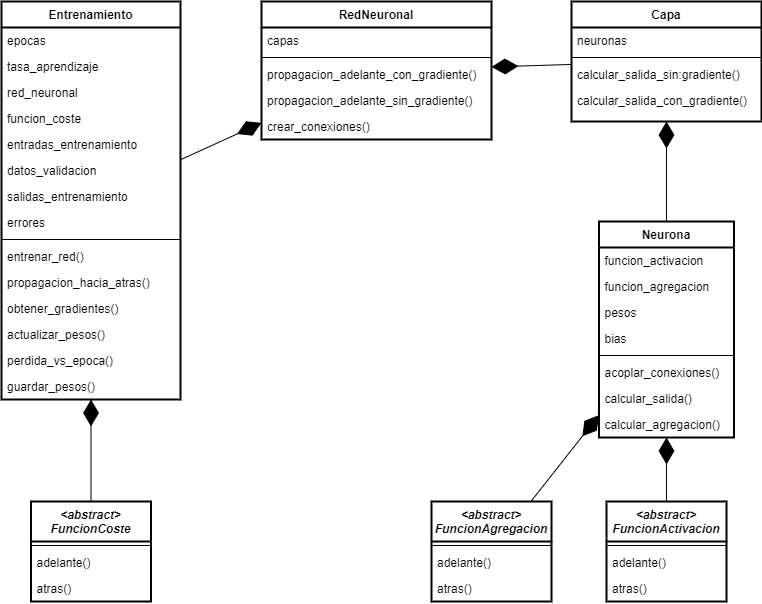

The diagram above was exported from draw.io. Its source (the exported page's mxGraphModel, read from the mxfile embedded in the PNG):
<mxGraphModel dx="2261" dy="788" grid="1" gridSize="10" guides="1" tooltips="1" connect="1" arrows="1" fold="1" page="1" pageScale="1" pageWidth="827" pageHeight="1169" background="#ffffff" math="0" shadow="0">
  <root>
    <mxCell id="WIyWlLk6GJQsqaUBKTNV-0" />
    <mxCell id="WIyWlLk6GJQsqaUBKTNV-1" parent="WIyWlLk6GJQsqaUBKTNV-0" />
    <mxCell id="74VpzKKWat0SHtBBU73y-0" value="Neurona" style="swimlane;fontStyle=1;align=center;verticalAlign=top;childLayout=stackLayout;horizontal=1;startSize=26;horizontalStack=0;resizeParent=1;resizeLast=0;collapsible=1;marginBottom=0;rounded=0;shadow=0;strokeWidth=2;" vertex="1" parent="WIyWlLk6GJQsqaUBKTNV-1">
      <mxGeometry x="117.5" y="680" width="135" height="216" as="geometry">
        <mxRectangle x="130" y="380" width="160" height="26" as="alternateBounds" />
      </mxGeometry>
    </mxCell>
    <mxCell id="74VpzKKWat0SHtBBU73y-1" value="funcion_activacion" style="text;align=left;verticalAlign=top;spacingLeft=4;spacingRight=4;overflow=hidden;rotatable=0;points=[[0,0.5],[1,0.5]];portConstraint=eastwest;" vertex="1" parent="74VpzKKWat0SHtBBU73y-0">
      <mxGeometry y="26" width="135" height="26" as="geometry" />
    </mxCell>
    <mxCell id="74VpzKKWat0SHtBBU73y-2" value="funcion_agregacion" style="text;align=left;verticalAlign=top;spacingLeft=4;spacingRight=4;overflow=hidden;rotatable=0;points=[[0,0.5],[1,0.5]];portConstraint=eastwest;rounded=0;shadow=0;html=0;" vertex="1" parent="74VpzKKWat0SHtBBU73y-0">
      <mxGeometry y="52" width="135" height="26" as="geometry" />
    </mxCell>
    <mxCell id="74VpzKKWat0SHtBBU73y-6" value="pesos" style="text;align=left;verticalAlign=top;spacingLeft=4;spacingRight=4;overflow=hidden;rotatable=0;points=[[0,0.5],[1,0.5]];portConstraint=eastwest;" vertex="1" parent="74VpzKKWat0SHtBBU73y-0">
      <mxGeometry y="78" width="135" height="26" as="geometry" />
    </mxCell>
    <mxCell id="74VpzKKWat0SHtBBU73y-7" value="bias" style="text;align=left;verticalAlign=top;spacingLeft=4;spacingRight=4;overflow=hidden;rotatable=0;points=[[0,0.5],[1,0.5]];portConstraint=eastwest;" vertex="1" parent="74VpzKKWat0SHtBBU73y-0">
      <mxGeometry y="104" width="135" height="26" as="geometry" />
    </mxCell>
    <mxCell id="74VpzKKWat0SHtBBU73y-3" value="" style="line;html=1;strokeWidth=1;align=left;verticalAlign=middle;spacingTop=-1;spacingLeft=3;spacingRight=3;rotatable=0;labelPosition=right;points=[];portConstraint=eastwest;" vertex="1" parent="74VpzKKWat0SHtBBU73y-0">
      <mxGeometry y="130" width="135" height="8" as="geometry" />
    </mxCell>
    <mxCell id="74VpzKKWat0SHtBBU73y-5" value="acoplar_conexiones()" style="text;align=left;verticalAlign=top;spacingLeft=4;spacingRight=4;overflow=hidden;rotatable=0;points=[[0,0.5],[1,0.5]];portConstraint=eastwest;" vertex="1" parent="74VpzKKWat0SHtBBU73y-0">
      <mxGeometry y="138" width="135" height="26" as="geometry" />
    </mxCell>
    <mxCell id="74VpzKKWat0SHtBBU73y-8" value="calcular_salida()" style="text;align=left;verticalAlign=top;spacingLeft=4;spacingRight=4;overflow=hidden;rotatable=0;points=[[0,0.5],[1,0.5]];portConstraint=eastwest;" vertex="1" parent="74VpzKKWat0SHtBBU73y-0">
      <mxGeometry y="164" width="135" height="26" as="geometry" />
    </mxCell>
    <mxCell id="74VpzKKWat0SHtBBU73y-9" value="calcular_agregacion()" style="text;align=left;verticalAlign=top;spacingLeft=4;spacingRight=4;overflow=hidden;rotatable=0;points=[[0,0.5],[1,0.5]];portConstraint=eastwest;" vertex="1" parent="74VpzKKWat0SHtBBU73y-0">
      <mxGeometry y="190" width="135" height="26" as="geometry" />
    </mxCell>
    <mxCell id="74VpzKKWat0SHtBBU73y-10" value="Capa" style="swimlane;fontStyle=1;align=center;verticalAlign=top;childLayout=stackLayout;horizontal=1;startSize=26;horizontalStack=0;resizeParent=1;resizeLast=0;collapsible=1;marginBottom=0;rounded=0;shadow=0;strokeWidth=2;" vertex="1" parent="WIyWlLk6GJQsqaUBKTNV-1">
      <mxGeometry x="90" y="460" width="190" height="120" as="geometry">
        <mxRectangle x="130" y="380" width="160" height="26" as="alternateBounds" />
      </mxGeometry>
    </mxCell>
    <mxCell id="74VpzKKWat0SHtBBU73y-11" value="neuronas" style="text;align=left;verticalAlign=top;spacingLeft=4;spacingRight=4;overflow=hidden;rotatable=0;points=[[0,0.5],[1,0.5]];portConstraint=eastwest;" vertex="1" parent="74VpzKKWat0SHtBBU73y-10">
      <mxGeometry y="26" width="190" height="26" as="geometry" />
    </mxCell>
    <mxCell id="74VpzKKWat0SHtBBU73y-15" value="" style="line;html=1;strokeWidth=1;align=left;verticalAlign=middle;spacingTop=-1;spacingLeft=3;spacingRight=3;rotatable=0;labelPosition=right;points=[];portConstraint=eastwest;" vertex="1" parent="74VpzKKWat0SHtBBU73y-10">
      <mxGeometry y="52" width="190" height="8" as="geometry" />
    </mxCell>
    <mxCell id="74VpzKKWat0SHtBBU73y-16" value="calcular_salida_sin:gradiente()" style="text;align=left;verticalAlign=top;spacingLeft=4;spacingRight=4;overflow=hidden;rotatable=0;points=[[0,0.5],[1,0.5]];portConstraint=eastwest;" vertex="1" parent="74VpzKKWat0SHtBBU73y-10">
      <mxGeometry y="60" width="190" height="26" as="geometry" />
    </mxCell>
    <mxCell id="74VpzKKWat0SHtBBU73y-17" value="calcular_salida_con_gradiente()" style="text;align=left;verticalAlign=top;spacingLeft=4;spacingRight=4;overflow=hidden;rotatable=0;points=[[0,0.5],[1,0.5]];portConstraint=eastwest;" vertex="1" parent="74VpzKKWat0SHtBBU73y-10">
      <mxGeometry y="86" width="190" height="26" as="geometry" />
    </mxCell>
    <mxCell id="74VpzKKWat0SHtBBU73y-19" value="RedNeuronal" style="swimlane;fontStyle=1;align=center;verticalAlign=top;childLayout=stackLayout;horizontal=1;startSize=26;horizontalStack=0;resizeParent=1;resizeLast=0;collapsible=1;marginBottom=0;rounded=0;shadow=0;strokeWidth=2;" vertex="1" parent="WIyWlLk6GJQsqaUBKTNV-1">
      <mxGeometry x="-220" y="460" width="230" height="138" as="geometry">
        <mxRectangle x="130" y="380" width="160" height="26" as="alternateBounds" />
      </mxGeometry>
    </mxCell>
    <mxCell id="74VpzKKWat0SHtBBU73y-20" value="capas" style="text;align=left;verticalAlign=top;spacingLeft=4;spacingRight=4;overflow=hidden;rotatable=0;points=[[0,0.5],[1,0.5]];portConstraint=eastwest;" vertex="1" parent="74VpzKKWat0SHtBBU73y-19">
      <mxGeometry y="26" width="230" height="26" as="geometry" />
    </mxCell>
    <mxCell id="74VpzKKWat0SHtBBU73y-21" value="" style="line;html=1;strokeWidth=1;align=left;verticalAlign=middle;spacingTop=-1;spacingLeft=3;spacingRight=3;rotatable=0;labelPosition=right;points=[];portConstraint=eastwest;" vertex="1" parent="74VpzKKWat0SHtBBU73y-19">
      <mxGeometry y="52" width="230" height="8" as="geometry" />
    </mxCell>
    <mxCell id="74VpzKKWat0SHtBBU73y-22" value="propagacion_adelante_con_gradiente()" style="text;align=left;verticalAlign=top;spacingLeft=4;spacingRight=4;overflow=hidden;rotatable=0;points=[[0,0.5],[1,0.5]];portConstraint=eastwest;" vertex="1" parent="74VpzKKWat0SHtBBU73y-19">
      <mxGeometry y="60" width="230" height="26" as="geometry" />
    </mxCell>
    <mxCell id="74VpzKKWat0SHtBBU73y-24" value="propagacion_adelante_sin_gradiente()" style="text;align=left;verticalAlign=top;spacingLeft=4;spacingRight=4;overflow=hidden;rotatable=0;points=[[0,0.5],[1,0.5]];portConstraint=eastwest;" vertex="1" parent="74VpzKKWat0SHtBBU73y-19">
      <mxGeometry y="86" width="230" height="26" as="geometry" />
    </mxCell>
    <mxCell id="74VpzKKWat0SHtBBU73y-23" value="crear_conexiones()" style="text;align=left;verticalAlign=top;spacingLeft=4;spacingRight=4;overflow=hidden;rotatable=0;points=[[0,0.5],[1,0.5]];portConstraint=eastwest;" vertex="1" parent="74VpzKKWat0SHtBBU73y-19">
      <mxGeometry y="112" width="230" height="26" as="geometry" />
    </mxCell>
    <mxCell id="74VpzKKWat0SHtBBU73y-25" value="Entrenamiento" style="swimlane;fontStyle=1;align=center;verticalAlign=top;childLayout=stackLayout;horizontal=1;startSize=26;horizontalStack=0;resizeParent=1;resizeLast=0;collapsible=1;marginBottom=0;rounded=0;shadow=0;strokeWidth=2;" vertex="1" parent="WIyWlLk6GJQsqaUBKTNV-1">
      <mxGeometry x="-480" y="460" width="179" height="398" as="geometry">
        <mxRectangle x="130" y="380" width="160" height="26" as="alternateBounds" />
      </mxGeometry>
    </mxCell>
    <mxCell id="74VpzKKWat0SHtBBU73y-26" value="epocas" style="text;align=left;verticalAlign=top;spacingLeft=4;spacingRight=4;overflow=hidden;rotatable=0;points=[[0,0.5],[1,0.5]];portConstraint=eastwest;" vertex="1" parent="74VpzKKWat0SHtBBU73y-25">
      <mxGeometry y="26" width="179" height="26" as="geometry" />
    </mxCell>
    <mxCell id="74VpzKKWat0SHtBBU73y-31" value="tasa_aprendizaje" style="text;align=left;verticalAlign=top;spacingLeft=4;spacingRight=4;overflow=hidden;rotatable=0;points=[[0,0.5],[1,0.5]];portConstraint=eastwest;" vertex="1" parent="74VpzKKWat0SHtBBU73y-25">
      <mxGeometry y="52" width="179" height="26" as="geometry" />
    </mxCell>
    <mxCell id="74VpzKKWat0SHtBBU73y-32" value="red_neuronal" style="text;align=left;verticalAlign=top;spacingLeft=4;spacingRight=4;overflow=hidden;rotatable=0;points=[[0,0.5],[1,0.5]];portConstraint=eastwest;" vertex="1" parent="74VpzKKWat0SHtBBU73y-25">
      <mxGeometry y="78" width="179" height="26" as="geometry" />
    </mxCell>
    <mxCell id="74VpzKKWat0SHtBBU73y-33" value="funcion_coste" style="text;align=left;verticalAlign=top;spacingLeft=4;spacingRight=4;overflow=hidden;rotatable=0;points=[[0,0.5],[1,0.5]];portConstraint=eastwest;" vertex="1" parent="74VpzKKWat0SHtBBU73y-25">
      <mxGeometry y="104" width="179" height="26" as="geometry" />
    </mxCell>
    <mxCell id="74VpzKKWat0SHtBBU73y-34" value="entradas_entrenamiento" style="text;align=left;verticalAlign=top;spacingLeft=4;spacingRight=4;overflow=hidden;rotatable=0;points=[[0,0.5],[1,0.5]];portConstraint=eastwest;" vertex="1" parent="74VpzKKWat0SHtBBU73y-25">
      <mxGeometry y="130" width="179" height="26" as="geometry" />
    </mxCell>
    <mxCell id="74VpzKKWat0SHtBBU73y-35" value="datos_validacion" style="text;align=left;verticalAlign=top;spacingLeft=4;spacingRight=4;overflow=hidden;rotatable=0;points=[[0,0.5],[1,0.5]];portConstraint=eastwest;" vertex="1" parent="74VpzKKWat0SHtBBU73y-25">
      <mxGeometry y="156" width="179" height="26" as="geometry" />
    </mxCell>
    <mxCell id="74VpzKKWat0SHtBBU73y-36" value="salidas_entrenamiento" style="text;align=left;verticalAlign=top;spacingLeft=4;spacingRight=4;overflow=hidden;rotatable=0;points=[[0,0.5],[1,0.5]];portConstraint=eastwest;" vertex="1" parent="74VpzKKWat0SHtBBU73y-25">
      <mxGeometry y="182" width="179" height="26" as="geometry" />
    </mxCell>
    <mxCell id="74VpzKKWat0SHtBBU73y-37" value="errores" style="text;align=left;verticalAlign=top;spacingLeft=4;spacingRight=4;overflow=hidden;rotatable=0;points=[[0,0.5],[1,0.5]];portConstraint=eastwest;" vertex="1" parent="74VpzKKWat0SHtBBU73y-25">
      <mxGeometry y="208" width="179" height="26" as="geometry" />
    </mxCell>
    <mxCell id="74VpzKKWat0SHtBBU73y-27" value="" style="line;html=1;strokeWidth=1;align=left;verticalAlign=middle;spacingTop=-1;spacingLeft=3;spacingRight=3;rotatable=0;labelPosition=right;points=[];portConstraint=eastwest;" vertex="1" parent="74VpzKKWat0SHtBBU73y-25">
      <mxGeometry y="234" width="179" height="8" as="geometry" />
    </mxCell>
    <mxCell id="74VpzKKWat0SHtBBU73y-28" value="entrenar_red()" style="text;align=left;verticalAlign=top;spacingLeft=4;spacingRight=4;overflow=hidden;rotatable=0;points=[[0,0.5],[1,0.5]];portConstraint=eastwest;" vertex="1" parent="74VpzKKWat0SHtBBU73y-25">
      <mxGeometry y="242" width="179" height="26" as="geometry" />
    </mxCell>
    <mxCell id="74VpzKKWat0SHtBBU73y-29" value="propagacion_hacia_atras()" style="text;align=left;verticalAlign=top;spacingLeft=4;spacingRight=4;overflow=hidden;rotatable=0;points=[[0,0.5],[1,0.5]];portConstraint=eastwest;" vertex="1" parent="74VpzKKWat0SHtBBU73y-25">
      <mxGeometry y="268" width="179" height="26" as="geometry" />
    </mxCell>
    <mxCell id="74VpzKKWat0SHtBBU73y-30" value="obtener_gradientes()" style="text;align=left;verticalAlign=top;spacingLeft=4;spacingRight=4;overflow=hidden;rotatable=0;points=[[0,0.5],[1,0.5]];portConstraint=eastwest;" vertex="1" parent="74VpzKKWat0SHtBBU73y-25">
      <mxGeometry y="294" width="179" height="26" as="geometry" />
    </mxCell>
    <mxCell id="74VpzKKWat0SHtBBU73y-39" value="actualizar_pesos()" style="text;align=left;verticalAlign=top;spacingLeft=4;spacingRight=4;overflow=hidden;rotatable=0;points=[[0,0.5],[1,0.5]];portConstraint=eastwest;" vertex="1" parent="74VpzKKWat0SHtBBU73y-25">
      <mxGeometry y="320" width="179" height="26" as="geometry" />
    </mxCell>
    <mxCell id="74VpzKKWat0SHtBBU73y-40" value="perdida_vs_epoca()" style="text;align=left;verticalAlign=top;spacingLeft=4;spacingRight=4;overflow=hidden;rotatable=0;points=[[0,0.5],[1,0.5]];portConstraint=eastwest;" vertex="1" parent="74VpzKKWat0SHtBBU73y-25">
      <mxGeometry y="346" width="179" height="26" as="geometry" />
    </mxCell>
    <mxCell id="74VpzKKWat0SHtBBU73y-38" value="guardar_pesos()" style="text;align=left;verticalAlign=top;spacingLeft=4;spacingRight=4;overflow=hidden;rotatable=0;points=[[0,0.5],[1,0.5]];portConstraint=eastwest;" vertex="1" parent="74VpzKKWat0SHtBBU73y-25">
      <mxGeometry y="372" width="179" height="26" as="geometry" />
    </mxCell>
    <mxCell id="74VpzKKWat0SHtBBU73y-41" value="&lt;abstract&gt;&#10;FuncionAgregacion" style="swimlane;fontStyle=3;align=center;verticalAlign=top;childLayout=stackLayout;horizontal=1;startSize=40;horizontalStack=0;resizeParent=1;resizeLast=0;collapsible=1;marginBottom=0;rounded=0;shadow=0;strokeWidth=2;" vertex="1" parent="WIyWlLk6GJQsqaUBKTNV-1">
      <mxGeometry x="-50" y="960" width="120" height="100" as="geometry">
        <mxRectangle x="130" y="380" width="160" height="26" as="alternateBounds" />
      </mxGeometry>
    </mxCell>
    <mxCell id="74VpzKKWat0SHtBBU73y-43" value="" style="line;html=1;strokeWidth=1;align=left;verticalAlign=middle;spacingTop=-1;spacingLeft=3;spacingRight=3;rotatable=0;labelPosition=right;points=[];portConstraint=eastwest;" vertex="1" parent="74VpzKKWat0SHtBBU73y-41">
      <mxGeometry y="40" width="120" height="8" as="geometry" />
    </mxCell>
    <mxCell id="74VpzKKWat0SHtBBU73y-44" value="adelante()" style="text;align=left;verticalAlign=top;spacingLeft=4;spacingRight=4;overflow=hidden;rotatable=0;points=[[0,0.5],[1,0.5]];portConstraint=eastwest;" vertex="1" parent="74VpzKKWat0SHtBBU73y-41">
      <mxGeometry y="48" width="120" height="26" as="geometry" />
    </mxCell>
    <mxCell id="74VpzKKWat0SHtBBU73y-45" value="atras()" style="text;align=left;verticalAlign=top;spacingLeft=4;spacingRight=4;overflow=hidden;rotatable=0;points=[[0,0.5],[1,0.5]];portConstraint=eastwest;" vertex="1" parent="74VpzKKWat0SHtBBU73y-41">
      <mxGeometry y="74" width="120" height="26" as="geometry" />
    </mxCell>
    <mxCell id="74VpzKKWat0SHtBBU73y-46" value="&lt;abstract&gt;&#10;FuncionActivacion" style="swimlane;fontStyle=3;align=center;verticalAlign=top;childLayout=stackLayout;horizontal=1;startSize=40;horizontalStack=0;resizeParent=1;resizeLast=0;collapsible=1;marginBottom=0;rounded=0;shadow=0;strokeWidth=2;" vertex="1" parent="WIyWlLk6GJQsqaUBKTNV-1">
      <mxGeometry x="125" y="960" width="120" height="100" as="geometry">
        <mxRectangle x="130" y="380" width="160" height="26" as="alternateBounds" />
      </mxGeometry>
    </mxCell>
    <mxCell id="74VpzKKWat0SHtBBU73y-48" value="" style="line;html=1;strokeWidth=1;align=left;verticalAlign=middle;spacingTop=-1;spacingLeft=3;spacingRight=3;rotatable=0;labelPosition=right;points=[];portConstraint=eastwest;" vertex="1" parent="74VpzKKWat0SHtBBU73y-46">
      <mxGeometry y="40" width="120" height="8" as="geometry" />
    </mxCell>
    <mxCell id="74VpzKKWat0SHtBBU73y-49" value="adelante()" style="text;align=left;verticalAlign=top;spacingLeft=4;spacingRight=4;overflow=hidden;rotatable=0;points=[[0,0.5],[1,0.5]];portConstraint=eastwest;" vertex="1" parent="74VpzKKWat0SHtBBU73y-46">
      <mxGeometry y="48" width="120" height="26" as="geometry" />
    </mxCell>
    <mxCell id="74VpzKKWat0SHtBBU73y-50" value="atras()" style="text;align=left;verticalAlign=top;spacingLeft=4;spacingRight=4;overflow=hidden;rotatable=0;points=[[0,0.5],[1,0.5]];portConstraint=eastwest;" vertex="1" parent="74VpzKKWat0SHtBBU73y-46">
      <mxGeometry y="74" width="120" height="26" as="geometry" />
    </mxCell>
    <mxCell id="74VpzKKWat0SHtBBU73y-51" value="&lt;abstract&gt;&#10;FuncionCoste" style="swimlane;fontStyle=3;align=center;verticalAlign=top;childLayout=stackLayout;horizontal=1;startSize=40;horizontalStack=0;resizeParent=1;resizeLast=0;collapsible=1;marginBottom=0;rounded=0;shadow=0;strokeWidth=2;" vertex="1" parent="WIyWlLk6GJQsqaUBKTNV-1">
      <mxGeometry x="-450.5" y="960" width="120" height="100" as="geometry">
        <mxRectangle x="130" y="380" width="160" height="26" as="alternateBounds" />
      </mxGeometry>
    </mxCell>
    <mxCell id="74VpzKKWat0SHtBBU73y-53" value="" style="line;html=1;strokeWidth=1;align=left;verticalAlign=middle;spacingTop=-1;spacingLeft=3;spacingRight=3;rotatable=0;labelPosition=right;points=[];portConstraint=eastwest;" vertex="1" parent="74VpzKKWat0SHtBBU73y-51">
      <mxGeometry y="40" width="120" height="8" as="geometry" />
    </mxCell>
    <mxCell id="74VpzKKWat0SHtBBU73y-54" value="adelante()" style="text;align=left;verticalAlign=top;spacingLeft=4;spacingRight=4;overflow=hidden;rotatable=0;points=[[0,0.5],[1,0.5]];portConstraint=eastwest;" vertex="1" parent="74VpzKKWat0SHtBBU73y-51">
      <mxGeometry y="48" width="120" height="26" as="geometry" />
    </mxCell>
    <mxCell id="74VpzKKWat0SHtBBU73y-55" value="atras()" style="text;align=left;verticalAlign=top;spacingLeft=4;spacingRight=4;overflow=hidden;rotatable=0;points=[[0,0.5],[1,0.5]];portConstraint=eastwest;" vertex="1" parent="74VpzKKWat0SHtBBU73y-51">
      <mxGeometry y="74" width="120" height="26" as="geometry" />
    </mxCell>
    <mxCell id="74VpzKKWat0SHtBBU73y-56" value="" style="endArrow=diamondThin;endFill=1;endSize=24;html=1;rounded=0;" edge="1" parent="WIyWlLk6GJQsqaUBKTNV-1" source="74VpzKKWat0SHtBBU73y-0" target="74VpzKKWat0SHtBBU73y-10">
      <mxGeometry width="160" relative="1" as="geometry">
        <mxPoint x="200" y="870" as="sourcePoint" />
        <mxPoint x="360" y="870" as="targetPoint" />
      </mxGeometry>
    </mxCell>
    <mxCell id="74VpzKKWat0SHtBBU73y-57" value="" style="endArrow=diamondThin;endFill=1;endSize=24;html=1;rounded=0;" edge="1" parent="WIyWlLk6GJQsqaUBKTNV-1" source="74VpzKKWat0SHtBBU73y-10" target="74VpzKKWat0SHtBBU73y-19">
      <mxGeometry width="160" relative="1" as="geometry">
        <mxPoint x="260" y="540" as="sourcePoint" />
        <mxPoint x="360" y="870" as="targetPoint" />
      </mxGeometry>
    </mxCell>
    <mxCell id="74VpzKKWat0SHtBBU73y-58" value="" style="endArrow=diamondThin;endFill=1;endSize=24;html=1;rounded=0;" edge="1" parent="WIyWlLk6GJQsqaUBKTNV-1" source="74VpzKKWat0SHtBBU73y-51" target="74VpzKKWat0SHtBBU73y-25">
      <mxGeometry width="160" relative="1" as="geometry">
        <mxPoint x="200" y="870" as="sourcePoint" />
        <mxPoint x="360" y="870" as="targetPoint" />
      </mxGeometry>
    </mxCell>
    <mxCell id="74VpzKKWat0SHtBBU73y-59" value="" style="endArrow=diamondThin;endFill=1;endSize=24;html=1;rounded=0;" edge="1" parent="WIyWlLk6GJQsqaUBKTNV-1" source="74VpzKKWat0SHtBBU73y-41" target="74VpzKKWat0SHtBBU73y-0">
      <mxGeometry width="160" relative="1" as="geometry">
        <mxPoint x="200" y="870" as="sourcePoint" />
        <mxPoint x="360" y="870" as="targetPoint" />
      </mxGeometry>
    </mxCell>
    <mxCell id="74VpzKKWat0SHtBBU73y-60" value="" style="endArrow=diamondThin;endFill=1;endSize=24;html=1;rounded=0;" edge="1" parent="WIyWlLk6GJQsqaUBKTNV-1" source="74VpzKKWat0SHtBBU73y-46" target="74VpzKKWat0SHtBBU73y-0">
      <mxGeometry width="160" relative="1" as="geometry">
        <mxPoint x="200" y="870" as="sourcePoint" />
        <mxPoint x="360" y="870" as="targetPoint" />
      </mxGeometry>
    </mxCell>
    <mxCell id="74VpzKKWat0SHtBBU73y-61" value="" style="endArrow=diamondThin;endFill=1;endSize=24;html=1;rounded=0;" edge="1" parent="WIyWlLk6GJQsqaUBKTNV-1" source="74VpzKKWat0SHtBBU73y-25" target="74VpzKKWat0SHtBBU73y-19">
      <mxGeometry width="160" relative="1" as="geometry">
        <mxPoint x="20" y="700" as="sourcePoint" />
        <mxPoint x="180" y="700" as="targetPoint" />
      </mxGeometry>
    </mxCell>
  </root>
</mxGraphModel>